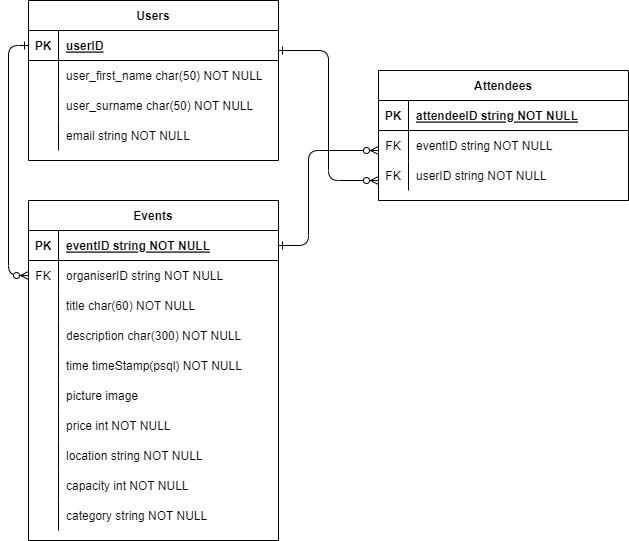

The diagram above was exported from draw.io. Its source (the exported page's mxGraphModel, read from the mxfile embedded in the PNG):
<mxGraphModel dx="1422" dy="794" grid="1" gridSize="10" guides="1" tooltips="1" connect="1" arrows="1" fold="1" page="1" pageScale="1" pageWidth="850" pageHeight="1100" math="0" shadow="0" extFonts="Permanent Marker^https://fonts.googleapis.com/css?family=Permanent+Marker">
  <root>
    <mxCell id="0" />
    <mxCell id="1" parent="0" />
    <mxCell id="C-vyLk0tnHw3VtMMgP7b-23" value="Users" style="shape=table;startSize=30;container=1;collapsible=1;childLayout=tableLayout;fixedRows=1;rowLines=0;fontStyle=1;align=center;resizeLast=1;" parent="1" vertex="1">
      <mxGeometry x="120" y="120" width="250" height="160" as="geometry" />
    </mxCell>
    <mxCell id="C-vyLk0tnHw3VtMMgP7b-24" value="" style="shape=partialRectangle;collapsible=0;dropTarget=0;pointerEvents=0;fillColor=none;points=[[0,0.5],[1,0.5]];portConstraint=eastwest;top=0;left=0;right=0;bottom=1;" parent="C-vyLk0tnHw3VtMMgP7b-23" vertex="1">
      <mxGeometry y="30" width="250" height="30" as="geometry" />
    </mxCell>
    <mxCell id="C-vyLk0tnHw3VtMMgP7b-25" value="PK" style="shape=partialRectangle;overflow=hidden;connectable=0;fillColor=none;top=0;left=0;bottom=0;right=0;fontStyle=1;" parent="C-vyLk0tnHw3VtMMgP7b-24" vertex="1">
      <mxGeometry width="30" height="30" as="geometry">
        <mxRectangle width="30" height="30" as="alternateBounds" />
      </mxGeometry>
    </mxCell>
    <mxCell id="C-vyLk0tnHw3VtMMgP7b-26" value="userID" style="shape=partialRectangle;overflow=hidden;connectable=0;fillColor=none;top=0;left=0;bottom=0;right=0;align=left;spacingLeft=6;fontStyle=5;" parent="C-vyLk0tnHw3VtMMgP7b-24" vertex="1">
      <mxGeometry x="30" width="220" height="30" as="geometry">
        <mxRectangle width="220" height="30" as="alternateBounds" />
      </mxGeometry>
    </mxCell>
    <mxCell id="C-vyLk0tnHw3VtMMgP7b-27" value="" style="shape=partialRectangle;collapsible=0;dropTarget=0;pointerEvents=0;fillColor=none;points=[[0,0.5],[1,0.5]];portConstraint=eastwest;top=0;left=0;right=0;bottom=0;" parent="C-vyLk0tnHw3VtMMgP7b-23" vertex="1">
      <mxGeometry y="60" width="250" height="30" as="geometry" />
    </mxCell>
    <mxCell id="C-vyLk0tnHw3VtMMgP7b-28" value="" style="shape=partialRectangle;overflow=hidden;connectable=0;fillColor=none;top=0;left=0;bottom=0;right=0;" parent="C-vyLk0tnHw3VtMMgP7b-27" vertex="1">
      <mxGeometry width="30" height="30" as="geometry">
        <mxRectangle width="30" height="30" as="alternateBounds" />
      </mxGeometry>
    </mxCell>
    <mxCell id="C-vyLk0tnHw3VtMMgP7b-29" value="user_first_name char(50) NOT NULL" style="shape=partialRectangle;overflow=hidden;connectable=0;fillColor=none;top=0;left=0;bottom=0;right=0;align=left;spacingLeft=6;" parent="C-vyLk0tnHw3VtMMgP7b-27" vertex="1">
      <mxGeometry x="30" width="220" height="30" as="geometry">
        <mxRectangle width="220" height="30" as="alternateBounds" />
      </mxGeometry>
    </mxCell>
    <mxCell id="ITuMiYW5OLF0TQc32pc3-1" style="shape=partialRectangle;collapsible=0;dropTarget=0;pointerEvents=0;fillColor=none;points=[[0,0.5],[1,0.5]];portConstraint=eastwest;top=0;left=0;right=0;bottom=0;" parent="C-vyLk0tnHw3VtMMgP7b-23" vertex="1">
      <mxGeometry y="90" width="250" height="30" as="geometry" />
    </mxCell>
    <mxCell id="ITuMiYW5OLF0TQc32pc3-2" style="shape=partialRectangle;overflow=hidden;connectable=0;fillColor=none;top=0;left=0;bottom=0;right=0;" parent="ITuMiYW5OLF0TQc32pc3-1" vertex="1">
      <mxGeometry width="30" height="30" as="geometry">
        <mxRectangle width="30" height="30" as="alternateBounds" />
      </mxGeometry>
    </mxCell>
    <mxCell id="ITuMiYW5OLF0TQc32pc3-3" value="user_surname char(50) NOT NULL" style="shape=partialRectangle;overflow=hidden;connectable=0;fillColor=none;top=0;left=0;bottom=0;right=0;align=left;spacingLeft=6;" parent="ITuMiYW5OLF0TQc32pc3-1" vertex="1">
      <mxGeometry x="30" width="220" height="30" as="geometry">
        <mxRectangle width="220" height="30" as="alternateBounds" />
      </mxGeometry>
    </mxCell>
    <mxCell id="69lokjPlcyufwV1mOGHP-5" style="shape=partialRectangle;collapsible=0;dropTarget=0;pointerEvents=0;fillColor=none;points=[[0,0.5],[1,0.5]];portConstraint=eastwest;top=0;left=0;right=0;bottom=0;" vertex="1" parent="C-vyLk0tnHw3VtMMgP7b-23">
      <mxGeometry y="120" width="250" height="30" as="geometry" />
    </mxCell>
    <mxCell id="69lokjPlcyufwV1mOGHP-6" style="shape=partialRectangle;overflow=hidden;connectable=0;fillColor=none;top=0;left=0;bottom=0;right=0;" vertex="1" parent="69lokjPlcyufwV1mOGHP-5">
      <mxGeometry width="30" height="30" as="geometry">
        <mxRectangle width="30" height="30" as="alternateBounds" />
      </mxGeometry>
    </mxCell>
    <mxCell id="69lokjPlcyufwV1mOGHP-7" value="email string NOT NULL" style="shape=partialRectangle;overflow=hidden;connectable=0;fillColor=none;top=0;left=0;bottom=0;right=0;align=left;spacingLeft=6;" vertex="1" parent="69lokjPlcyufwV1mOGHP-5">
      <mxGeometry x="30" width="220" height="30" as="geometry">
        <mxRectangle width="220" height="30" as="alternateBounds" />
      </mxGeometry>
    </mxCell>
    <mxCell id="ITuMiYW5OLF0TQc32pc3-7" value="Events" style="shape=table;startSize=30;container=1;collapsible=1;childLayout=tableLayout;fixedRows=1;rowLines=0;fontStyle=1;align=center;resizeLast=1;" parent="1" vertex="1">
      <mxGeometry x="120" y="320" width="250" height="340" as="geometry" />
    </mxCell>
    <mxCell id="ITuMiYW5OLF0TQc32pc3-8" value="" style="shape=partialRectangle;collapsible=0;dropTarget=0;pointerEvents=0;fillColor=none;points=[[0,0.5],[1,0.5]];portConstraint=eastwest;top=0;left=0;right=0;bottom=1;" parent="ITuMiYW5OLF0TQc32pc3-7" vertex="1">
      <mxGeometry y="30" width="250" height="30" as="geometry" />
    </mxCell>
    <mxCell id="ITuMiYW5OLF0TQc32pc3-9" value="PK" style="shape=partialRectangle;overflow=hidden;connectable=0;fillColor=none;top=0;left=0;bottom=0;right=0;fontStyle=1;" parent="ITuMiYW5OLF0TQc32pc3-8" vertex="1">
      <mxGeometry width="30" height="30" as="geometry">
        <mxRectangle width="30" height="30" as="alternateBounds" />
      </mxGeometry>
    </mxCell>
    <mxCell id="ITuMiYW5OLF0TQc32pc3-10" value="eventID string NOT NULL " style="shape=partialRectangle;overflow=hidden;connectable=0;fillColor=none;top=0;left=0;bottom=0;right=0;align=left;spacingLeft=6;fontStyle=5;" parent="ITuMiYW5OLF0TQc32pc3-8" vertex="1">
      <mxGeometry x="30" width="220" height="30" as="geometry">
        <mxRectangle width="220" height="30" as="alternateBounds" />
      </mxGeometry>
    </mxCell>
    <mxCell id="ITuMiYW5OLF0TQc32pc3-11" value="" style="shape=partialRectangle;collapsible=0;dropTarget=0;pointerEvents=0;fillColor=none;points=[[0,0.5],[1,0.5]];portConstraint=eastwest;top=0;left=0;right=0;bottom=0;" parent="ITuMiYW5OLF0TQc32pc3-7" vertex="1">
      <mxGeometry y="60" width="250" height="30" as="geometry" />
    </mxCell>
    <mxCell id="ITuMiYW5OLF0TQc32pc3-12" value="FK" style="shape=partialRectangle;overflow=hidden;connectable=0;fillColor=none;top=0;left=0;bottom=0;right=0;" parent="ITuMiYW5OLF0TQc32pc3-11" vertex="1">
      <mxGeometry width="30" height="30" as="geometry">
        <mxRectangle width="30" height="30" as="alternateBounds" />
      </mxGeometry>
    </mxCell>
    <mxCell id="ITuMiYW5OLF0TQc32pc3-13" value="organiserID string NOT NULL" style="shape=partialRectangle;overflow=hidden;connectable=0;fillColor=none;top=0;left=0;bottom=0;right=0;align=left;spacingLeft=6;" parent="ITuMiYW5OLF0TQc32pc3-11" vertex="1">
      <mxGeometry x="30" width="220" height="30" as="geometry">
        <mxRectangle width="220" height="30" as="alternateBounds" />
      </mxGeometry>
    </mxCell>
    <mxCell id="ITuMiYW5OLF0TQc32pc3-20" style="shape=partialRectangle;collapsible=0;dropTarget=0;pointerEvents=0;fillColor=none;points=[[0,0.5],[1,0.5]];portConstraint=eastwest;top=0;left=0;right=0;bottom=0;" parent="ITuMiYW5OLF0TQc32pc3-7" vertex="1">
      <mxGeometry y="90" width="250" height="30" as="geometry" />
    </mxCell>
    <mxCell id="ITuMiYW5OLF0TQc32pc3-21" style="shape=partialRectangle;overflow=hidden;connectable=0;fillColor=none;top=0;left=0;bottom=0;right=0;" parent="ITuMiYW5OLF0TQc32pc3-20" vertex="1">
      <mxGeometry width="30" height="30" as="geometry">
        <mxRectangle width="30" height="30" as="alternateBounds" />
      </mxGeometry>
    </mxCell>
    <mxCell id="ITuMiYW5OLF0TQc32pc3-22" value="title char(60) NOT NULL" style="shape=partialRectangle;overflow=hidden;connectable=0;fillColor=none;top=0;left=0;bottom=0;right=0;align=left;spacingLeft=6;" parent="ITuMiYW5OLF0TQc32pc3-20" vertex="1">
      <mxGeometry x="30" width="220" height="30" as="geometry">
        <mxRectangle width="220" height="30" as="alternateBounds" />
      </mxGeometry>
    </mxCell>
    <mxCell id="ITuMiYW5OLF0TQc32pc3-23" style="shape=partialRectangle;collapsible=0;dropTarget=0;pointerEvents=0;fillColor=none;points=[[0,0.5],[1,0.5]];portConstraint=eastwest;top=0;left=0;right=0;bottom=0;" parent="ITuMiYW5OLF0TQc32pc3-7" vertex="1">
      <mxGeometry y="120" width="250" height="30" as="geometry" />
    </mxCell>
    <mxCell id="ITuMiYW5OLF0TQc32pc3-24" style="shape=partialRectangle;overflow=hidden;connectable=0;fillColor=none;top=0;left=0;bottom=0;right=0;" parent="ITuMiYW5OLF0TQc32pc3-23" vertex="1">
      <mxGeometry width="30" height="30" as="geometry">
        <mxRectangle width="30" height="30" as="alternateBounds" />
      </mxGeometry>
    </mxCell>
    <mxCell id="ITuMiYW5OLF0TQc32pc3-25" value="description char(300) NOT NULL " style="shape=partialRectangle;overflow=hidden;connectable=0;fillColor=none;top=0;left=0;bottom=0;right=0;align=left;spacingLeft=6;" parent="ITuMiYW5OLF0TQc32pc3-23" vertex="1">
      <mxGeometry x="30" width="220" height="30" as="geometry">
        <mxRectangle width="220" height="30" as="alternateBounds" />
      </mxGeometry>
    </mxCell>
    <mxCell id="ITuMiYW5OLF0TQc32pc3-26" style="shape=partialRectangle;collapsible=0;dropTarget=0;pointerEvents=0;fillColor=none;points=[[0,0.5],[1,0.5]];portConstraint=eastwest;top=0;left=0;right=0;bottom=0;" parent="ITuMiYW5OLF0TQc32pc3-7" vertex="1">
      <mxGeometry y="150" width="250" height="30" as="geometry" />
    </mxCell>
    <mxCell id="ITuMiYW5OLF0TQc32pc3-27" style="shape=partialRectangle;overflow=hidden;connectable=0;fillColor=none;top=0;left=0;bottom=0;right=0;" parent="ITuMiYW5OLF0TQc32pc3-26" vertex="1">
      <mxGeometry width="30" height="30" as="geometry">
        <mxRectangle width="30" height="30" as="alternateBounds" />
      </mxGeometry>
    </mxCell>
    <mxCell id="ITuMiYW5OLF0TQc32pc3-28" value="time timeStamp(psql) NOT NULL" style="shape=partialRectangle;overflow=hidden;connectable=0;fillColor=none;top=0;left=0;bottom=0;right=0;align=left;spacingLeft=6;" parent="ITuMiYW5OLF0TQc32pc3-26" vertex="1">
      <mxGeometry x="30" width="220" height="30" as="geometry">
        <mxRectangle width="220" height="30" as="alternateBounds" />
      </mxGeometry>
    </mxCell>
    <mxCell id="ITuMiYW5OLF0TQc32pc3-29" style="shape=partialRectangle;collapsible=0;dropTarget=0;pointerEvents=0;fillColor=none;points=[[0,0.5],[1,0.5]];portConstraint=eastwest;top=0;left=0;right=0;bottom=0;" parent="ITuMiYW5OLF0TQc32pc3-7" vertex="1">
      <mxGeometry y="180" width="250" height="30" as="geometry" />
    </mxCell>
    <mxCell id="ITuMiYW5OLF0TQc32pc3-30" style="shape=partialRectangle;overflow=hidden;connectable=0;fillColor=none;top=0;left=0;bottom=0;right=0;" parent="ITuMiYW5OLF0TQc32pc3-29" vertex="1">
      <mxGeometry width="30" height="30" as="geometry">
        <mxRectangle width="30" height="30" as="alternateBounds" />
      </mxGeometry>
    </mxCell>
    <mxCell id="ITuMiYW5OLF0TQc32pc3-31" value="picture image" style="shape=partialRectangle;overflow=hidden;connectable=0;fillColor=none;top=0;left=0;bottom=0;right=0;align=left;spacingLeft=6;" parent="ITuMiYW5OLF0TQc32pc3-29" vertex="1">
      <mxGeometry x="30" width="220" height="30" as="geometry">
        <mxRectangle width="220" height="30" as="alternateBounds" />
      </mxGeometry>
    </mxCell>
    <mxCell id="ITuMiYW5OLF0TQc32pc3-32" style="shape=partialRectangle;collapsible=0;dropTarget=0;pointerEvents=0;fillColor=none;points=[[0,0.5],[1,0.5]];portConstraint=eastwest;top=0;left=0;right=0;bottom=0;" parent="ITuMiYW5OLF0TQc32pc3-7" vertex="1">
      <mxGeometry y="210" width="250" height="30" as="geometry" />
    </mxCell>
    <mxCell id="ITuMiYW5OLF0TQc32pc3-33" style="shape=partialRectangle;overflow=hidden;connectable=0;fillColor=none;top=0;left=0;bottom=0;right=0;" parent="ITuMiYW5OLF0TQc32pc3-32" vertex="1">
      <mxGeometry width="30" height="30" as="geometry">
        <mxRectangle width="30" height="30" as="alternateBounds" />
      </mxGeometry>
    </mxCell>
    <mxCell id="ITuMiYW5OLF0TQc32pc3-34" value="price int NOT NULL" style="shape=partialRectangle;overflow=hidden;connectable=0;fillColor=none;top=0;left=0;bottom=0;right=0;align=left;spacingLeft=6;" parent="ITuMiYW5OLF0TQc32pc3-32" vertex="1">
      <mxGeometry x="30" width="220" height="30" as="geometry">
        <mxRectangle width="220" height="30" as="alternateBounds" />
      </mxGeometry>
    </mxCell>
    <mxCell id="ITuMiYW5OLF0TQc32pc3-35" style="shape=partialRectangle;collapsible=0;dropTarget=0;pointerEvents=0;fillColor=none;points=[[0,0.5],[1,0.5]];portConstraint=eastwest;top=0;left=0;right=0;bottom=0;" parent="ITuMiYW5OLF0TQc32pc3-7" vertex="1">
      <mxGeometry y="240" width="250" height="30" as="geometry" />
    </mxCell>
    <mxCell id="ITuMiYW5OLF0TQc32pc3-36" style="shape=partialRectangle;overflow=hidden;connectable=0;fillColor=none;top=0;left=0;bottom=0;right=0;" parent="ITuMiYW5OLF0TQc32pc3-35" vertex="1">
      <mxGeometry width="30" height="30" as="geometry">
        <mxRectangle width="30" height="30" as="alternateBounds" />
      </mxGeometry>
    </mxCell>
    <mxCell id="ITuMiYW5OLF0TQc32pc3-37" value="location string NOT NULL " style="shape=partialRectangle;overflow=hidden;connectable=0;fillColor=none;top=0;left=0;bottom=0;right=0;align=left;spacingLeft=6;" parent="ITuMiYW5OLF0TQc32pc3-35" vertex="1">
      <mxGeometry x="30" width="220" height="30" as="geometry">
        <mxRectangle width="220" height="30" as="alternateBounds" />
      </mxGeometry>
    </mxCell>
    <mxCell id="ITuMiYW5OLF0TQc32pc3-38" style="shape=partialRectangle;collapsible=0;dropTarget=0;pointerEvents=0;fillColor=none;points=[[0,0.5],[1,0.5]];portConstraint=eastwest;top=0;left=0;right=0;bottom=0;" parent="ITuMiYW5OLF0TQc32pc3-7" vertex="1">
      <mxGeometry y="270" width="250" height="30" as="geometry" />
    </mxCell>
    <mxCell id="ITuMiYW5OLF0TQc32pc3-39" style="shape=partialRectangle;overflow=hidden;connectable=0;fillColor=none;top=0;left=0;bottom=0;right=0;" parent="ITuMiYW5OLF0TQc32pc3-38" vertex="1">
      <mxGeometry width="30" height="30" as="geometry">
        <mxRectangle width="30" height="30" as="alternateBounds" />
      </mxGeometry>
    </mxCell>
    <mxCell id="ITuMiYW5OLF0TQc32pc3-40" value="capacity int NOT NULL" style="shape=partialRectangle;overflow=hidden;connectable=0;fillColor=none;top=0;left=0;bottom=0;right=0;align=left;spacingLeft=6;" parent="ITuMiYW5OLF0TQc32pc3-38" vertex="1">
      <mxGeometry x="30" width="220" height="30" as="geometry">
        <mxRectangle width="220" height="30" as="alternateBounds" />
      </mxGeometry>
    </mxCell>
    <mxCell id="69lokjPlcyufwV1mOGHP-8" style="shape=partialRectangle;collapsible=0;dropTarget=0;pointerEvents=0;fillColor=none;points=[[0,0.5],[1,0.5]];portConstraint=eastwest;top=0;left=0;right=0;bottom=0;" vertex="1" parent="ITuMiYW5OLF0TQc32pc3-7">
      <mxGeometry y="300" width="250" height="30" as="geometry" />
    </mxCell>
    <mxCell id="69lokjPlcyufwV1mOGHP-9" style="shape=partialRectangle;overflow=hidden;connectable=0;fillColor=none;top=0;left=0;bottom=0;right=0;" vertex="1" parent="69lokjPlcyufwV1mOGHP-8">
      <mxGeometry width="30" height="30" as="geometry">
        <mxRectangle width="30" height="30" as="alternateBounds" />
      </mxGeometry>
    </mxCell>
    <mxCell id="69lokjPlcyufwV1mOGHP-10" value="category string NOT NULL" style="shape=partialRectangle;overflow=hidden;connectable=0;fillColor=none;top=0;left=0;bottom=0;right=0;align=left;spacingLeft=6;" vertex="1" parent="69lokjPlcyufwV1mOGHP-8">
      <mxGeometry x="30" width="220" height="30" as="geometry">
        <mxRectangle width="220" height="30" as="alternateBounds" />
      </mxGeometry>
    </mxCell>
    <mxCell id="ITuMiYW5OLF0TQc32pc3-61" value="Attendees" style="shape=table;startSize=30;container=1;collapsible=1;childLayout=tableLayout;fixedRows=1;rowLines=0;fontStyle=1;align=center;resizeLast=1;" parent="1" vertex="1">
      <mxGeometry x="470" y="190" width="250" height="130" as="geometry" />
    </mxCell>
    <mxCell id="ITuMiYW5OLF0TQc32pc3-62" value="" style="shape=partialRectangle;collapsible=0;dropTarget=0;pointerEvents=0;fillColor=none;points=[[0,0.5],[1,0.5]];portConstraint=eastwest;top=0;left=0;right=0;bottom=1;" parent="ITuMiYW5OLF0TQc32pc3-61" vertex="1">
      <mxGeometry y="30" width="250" height="30" as="geometry" />
    </mxCell>
    <mxCell id="ITuMiYW5OLF0TQc32pc3-63" value="PK" style="shape=partialRectangle;overflow=hidden;connectable=0;fillColor=none;top=0;left=0;bottom=0;right=0;fontStyle=1;" parent="ITuMiYW5OLF0TQc32pc3-62" vertex="1">
      <mxGeometry width="30" height="30" as="geometry">
        <mxRectangle width="30" height="30" as="alternateBounds" />
      </mxGeometry>
    </mxCell>
    <mxCell id="ITuMiYW5OLF0TQc32pc3-64" value="attendeeID string NOT NULL " style="shape=partialRectangle;overflow=hidden;connectable=0;fillColor=none;top=0;left=0;bottom=0;right=0;align=left;spacingLeft=6;fontStyle=5;" parent="ITuMiYW5OLF0TQc32pc3-62" vertex="1">
      <mxGeometry x="30" width="220" height="30" as="geometry">
        <mxRectangle width="220" height="30" as="alternateBounds" />
      </mxGeometry>
    </mxCell>
    <mxCell id="ITuMiYW5OLF0TQc32pc3-65" value="" style="shape=partialRectangle;collapsible=0;dropTarget=0;pointerEvents=0;fillColor=none;points=[[0,0.5],[1,0.5]];portConstraint=eastwest;top=0;left=0;right=0;bottom=0;" parent="ITuMiYW5OLF0TQc32pc3-61" vertex="1">
      <mxGeometry y="60" width="250" height="30" as="geometry" />
    </mxCell>
    <mxCell id="ITuMiYW5OLF0TQc32pc3-66" value="FK" style="shape=partialRectangle;overflow=hidden;connectable=0;fillColor=none;top=0;left=0;bottom=0;right=0;" parent="ITuMiYW5OLF0TQc32pc3-65" vertex="1">
      <mxGeometry width="30" height="30" as="geometry">
        <mxRectangle width="30" height="30" as="alternateBounds" />
      </mxGeometry>
    </mxCell>
    <mxCell id="ITuMiYW5OLF0TQc32pc3-67" value="eventID string NOT NULL" style="shape=partialRectangle;overflow=hidden;connectable=0;fillColor=none;top=0;left=0;bottom=0;right=0;align=left;spacingLeft=6;" parent="ITuMiYW5OLF0TQc32pc3-65" vertex="1">
      <mxGeometry x="30" width="220" height="30" as="geometry">
        <mxRectangle width="220" height="30" as="alternateBounds" />
      </mxGeometry>
    </mxCell>
    <mxCell id="ITuMiYW5OLF0TQc32pc3-68" style="shape=partialRectangle;collapsible=0;dropTarget=0;pointerEvents=0;fillColor=none;points=[[0,0.5],[1,0.5]];portConstraint=eastwest;top=0;left=0;right=0;bottom=0;" parent="ITuMiYW5OLF0TQc32pc3-61" vertex="1">
      <mxGeometry y="90" width="250" height="30" as="geometry" />
    </mxCell>
    <mxCell id="ITuMiYW5OLF0TQc32pc3-69" value="FK" style="shape=partialRectangle;overflow=hidden;connectable=0;fillColor=none;top=0;left=0;bottom=0;right=0;" parent="ITuMiYW5OLF0TQc32pc3-68" vertex="1">
      <mxGeometry width="30" height="30" as="geometry">
        <mxRectangle width="30" height="30" as="alternateBounds" />
      </mxGeometry>
    </mxCell>
    <mxCell id="ITuMiYW5OLF0TQc32pc3-70" value="userID string NOT NULL" style="shape=partialRectangle;overflow=hidden;connectable=0;fillColor=none;top=0;left=0;bottom=0;right=0;align=left;spacingLeft=6;" parent="ITuMiYW5OLF0TQc32pc3-68" vertex="1">
      <mxGeometry x="30" width="220" height="30" as="geometry">
        <mxRectangle width="220" height="30" as="alternateBounds" />
      </mxGeometry>
    </mxCell>
    <mxCell id="ITuMiYW5OLF0TQc32pc3-71" value="" style="edgeStyle=orthogonalEdgeStyle;endArrow=ERzeroToMany;startArrow=ERone;endFill=1;startFill=0;entryX=0;entryY=0.667;entryDx=0;entryDy=0;entryPerimeter=0;" parent="1" target="ITuMiYW5OLF0TQc32pc3-68" edge="1">
      <mxGeometry width="100" height="100" relative="1" as="geometry">
        <mxPoint x="370" y="170" as="sourcePoint" />
        <mxPoint x="460" y="300" as="targetPoint" />
        <Array as="points">
          <mxPoint x="420" y="170" />
          <mxPoint x="420" y="300" />
        </Array>
      </mxGeometry>
    </mxCell>
    <mxCell id="ITuMiYW5OLF0TQc32pc3-72" value="" style="edgeStyle=orthogonalEdgeStyle;endArrow=ERzeroToMany;startArrow=ERone;endFill=1;startFill=0;exitX=0;exitY=0.5;exitDx=0;exitDy=0;entryX=0;entryY=0.5;entryDx=0;entryDy=0;" parent="1" source="C-vyLk0tnHw3VtMMgP7b-24" target="ITuMiYW5OLF0TQc32pc3-11" edge="1">
      <mxGeometry width="100" height="100" relative="1" as="geometry">
        <mxPoint x="30" y="170" as="sourcePoint" />
        <mxPoint x="70" y="370" as="targetPoint" />
        <Array as="points">
          <mxPoint x="100" y="165" />
          <mxPoint x="100" y="395" />
        </Array>
      </mxGeometry>
    </mxCell>
    <mxCell id="ITuMiYW5OLF0TQc32pc3-73" value="" style="edgeStyle=orthogonalEdgeStyle;endArrow=ERzeroToMany;startArrow=ERone;endFill=1;startFill=0;exitX=1;exitY=0.5;exitDx=0;exitDy=0;" parent="1" source="ITuMiYW5OLF0TQc32pc3-8" edge="1">
      <mxGeometry width="100" height="100" relative="1" as="geometry">
        <mxPoint x="375" y="360" as="sourcePoint" />
        <mxPoint x="470" y="270" as="targetPoint" />
        <Array as="points">
          <mxPoint x="400" y="365" />
          <mxPoint x="400" y="270" />
        </Array>
      </mxGeometry>
    </mxCell>
  </root>
</mxGraphModel>